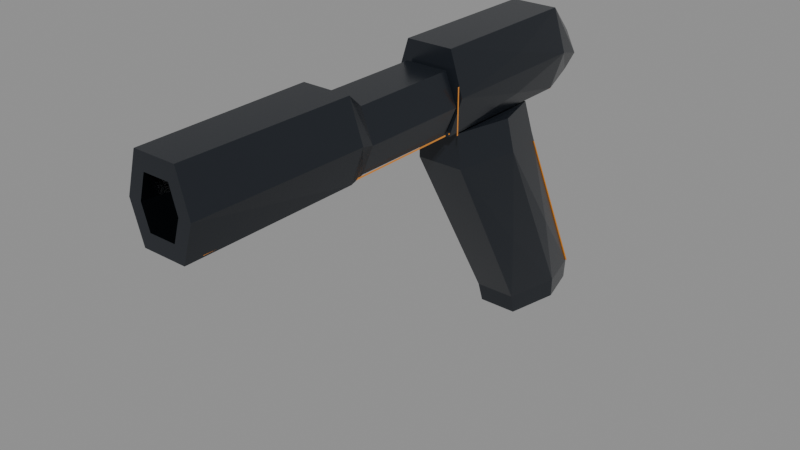# Source: obsidian_pistol.blend  (saved by Blender 5.2.45; exported with 4.5.12 LTS)
import bpy
from mathutils import Matrix  # noqa: F401  (used for matrix-valued properties, if any)

bpy.ops.wm.read_factory_settings(use_empty=True)
scene = bpy.context.scene
scene.name = 'Scene'

# ---- materials (node trees are filled in below, after node groups)
mat_obsidian_mineral = bpy.data.materials.new('Obsidian_Mineral')
mat_obsidian_mineral.diffuse_color = (0.017, 0.021, 0.028, 1.0)
mat_muzzle_interior = bpy.data.materials.new('Muzzle_Interior')
mat_muzzle_interior.diffuse_color = (0.002, 0.003, 0.004, 1.0)
mat_amber_core = bpy.data.materials.new('Amber_Core')
mat_amber_core.diffuse_color = (0.11, 0.052, 0.012, 1.0)

# ---- material node trees
mat_obsidian_mineral.use_nodes = True; mat_obsidian_mineral.node_tree.nodes.clear()
_N = mat_obsidian_mineral.node_tree.nodes; _L = mat_obsidian_mineral.node_tree.links
n0 = _N.new('ShaderNodeBsdfPrincipled'); n0.name = 'Principled BSDF'; n0.location = (-200, 100)
n0.inputs[0].default_value = (0.017, 0.021, 0.028, 1.0)
n0.inputs[1].default_value = 0.3
n0.inputs[2].default_value = 0.25
n0.inputs[10].default_value = 0.005
n1 = _N.new('ShaderNodeOutputMaterial'); n1.name = 'Material Output'; n1.location = (200, 100)
_L.new(n0.outputs[0], n1.inputs[0])
n1.is_active_output = True
mat_muzzle_interior.use_nodes = True; mat_muzzle_interior.node_tree.nodes.clear()
_N = mat_muzzle_interior.node_tree.nodes; _L = mat_muzzle_interior.node_tree.links
n0 = _N.new('ShaderNodeBsdfPrincipled'); n0.name = 'Principled BSDF'; n0.location = (-200, 100)
n0.inputs[0].default_value = (0.002, 0.003, 0.004, 1.0)
n0.inputs[1].default_value = 0.3
n0.inputs[2].default_value = 0.25
n0.inputs[10].default_value = 0.005
n1 = _N.new('ShaderNodeOutputMaterial'); n1.name = 'Material Output'; n1.location = (200, 100)
_L.new(n0.outputs[0], n1.inputs[0])
n1.is_active_output = True
mat_amber_core.use_nodes = True; mat_amber_core.node_tree.nodes.clear()
_N = mat_amber_core.node_tree.nodes; _L = mat_amber_core.node_tree.links
n0 = _N.new('ShaderNodeBsdfPrincipled'); n0.name = 'Principled BSDF'; n0.location = (-200, 100)
n0.inputs[0].default_value = (0.11, 0.052, 0.012, 1.0)
n0.inputs[1].default_value = 0.3
n0.inputs[2].default_value = 0.25
n0.inputs[10].default_value = 0.005
n0.inputs[27].default_value = (0.32, 0.115, 0.012, 1.0)
n0.inputs[28].default_value = 1.5
n1 = _N.new('ShaderNodeOutputMaterial'); n1.name = 'Material Output'; n1.location = (200, 100)
_L.new(n0.outputs[0], n1.inputs[0])
n1.is_active_output = True

# ---- meshes
me_barrel_block_inlay_001 = bpy.data.meshes.new('barrel_block_inlay.001')
me_barrel_block_inlay_001.from_pydata([(0.0091, -0.0629, -0.0165), (-0.0091, -0.0629, -0.0165), (-0.014, -0.0629, -0.00066), (-0.00896, -0.0629, 0.0165), (0.00896, -0.0629, 0.0165), (0.014, -0.0629, -0.00066), (0.0104, 0.0091, -0.0155), (-0.0104, 0.0091, -0.0155), (-0.016, 0.0091, -0.00014), (-0.01024, 0.0091, 0.0165), (0.01024, 0.0091, 0.0165), (0.016, 0.0091, -0.00014), (0.0091, 0.0161, -0.0145), (-0.0091, 0.0161, -0.0145), (-0.014, 0.0161, -0.0025), (-0.00896, 0.0161, 0.0105), (0.00896, 0.0161, 0.0105), (0.014, 0.0161, -0.0025), (0.0091, 0.0621, -0.0145), (-0.0091, 0.0621, -0.0145), (-0.014, 0.0621, -0.0025), (-0.00896, 0.0621, 0.0105), (0.00896, 0.0621, 0.0105), (0.014, 0.0621, -0.0025), (0.0091, -0.0629, -0.0165), (-0.0091, -0.0629, -0.0165), (-0.014, -0.0629, -0.00066), (-0.00896, -0.0629, 0.0165), (0.00896, -0.0629, 0.0165), (0.014, -0.0629, -0.00066), (0.005551, -0.0629, -0.01026), (-0.005551, -0.0629, -0.01026), (-0.00854, -0.0629, -0.0005976), (-0.005466, -0.0629, 0.00987), (0.005466, -0.0629, 0.00987), (0.00854, -0.0629, -0.0005976), (0.00455, -0.0529, -0.0085), (-0.00455, -0.0529, -0.0085), (-0.007, -0.0529, -0.00058), (-0.00448, -0.0529, 0.008), (0.00448, -0.0529, 0.008), (0.007, -0.0529, -0.00058), (0.0095, -0.0559, -0.0157), (0.0095, -0.0559, -0.015), (0.0102, 0.0611, -0.0138), (0.0102, 0.0611, -0.0145), (0.0146, 0.0622, -0.0135), (0.0146, 0.0622, 0.0055), (0.0146, 0.0629, 0.0055), (0.0146, 0.0629, -0.0135), (-0.0095, -0.0559, -0.0157), (-0.0095, -0.0559, -0.015), (-0.0102, 0.0611, -0.0138), (-0.0102, 0.0611, -0.0145), (-0.0146, 0.0622, -0.0135), (-0.0146, 0.0622, 0.0055), (-0.0146, 0.0629, 0.0055), (-0.0146, 0.0629, -0.0135)], [], [(0, 1, 7, 6), (1, 2, 8), (1, 8, 7), (2, 3, 9), (2, 9, 8), (3, 4, 10, 9), (4, 5, 11), (4, 11, 10), (5, 0, 6), (5, 6, 11), (6, 7, 13, 12), (7, 8, 14), (7, 14, 13), (8, 9, 15), (8, 15, 14), (9, 10, 16, 15), (10, 11, 17), (10, 17, 16), (11, 6, 12), (11, 12, 17), (12, 13, 19, 18), (13, 14, 20, 19), (14, 15, 21, 20), (15, 16, 22, 21), (16, 17, 23, 22), (17, 12, 18, 23), (18, 19, 20, 21), (18, 21, 22, 23), (24, 30, 31, 25), (25, 31, 32, 26), (26, 32, 33, 27), (27, 33, 34, 28), (28, 34, 35, 29), (29, 35, 30, 24), (30, 36, 37, 31), (31, 37, 38, 32), (32, 38, 39, 33), (33, 39, 40, 34), (34, 40, 41, 35), (35, 41, 36, 30), (36, 39, 38, 37), (36, 41, 40, 39), (42, 43, 44, 45), (46, 47, 48, 49), (50, 53, 52, 51), (54, 55, 56, 57)])
me_barrel_block_inlay_001.polygons.foreach_set('material_index', [0, 0, 0, 0, 0, 0, 0, 0, 0, 0, 0, 0, 0, 0, 0, 0, 0, 0, 0, 0, 0, 0, 0, 0, 0, 0, 0, 0, 0, 0, 0, 0, 0, 0, 1, 1, 1, 1, 1, 1, 1, 1, 2, 3, 4, 5])
me_barrel_block_inlay_001.materials.append(mat_obsidian_mineral)
me_barrel_block_inlay_001.materials.append(mat_muzzle_interior)
me_barrel_block_inlay_001.materials.append(mat_amber_core)
me_barrel_block_inlay_001.materials.append(mat_amber_core)
me_barrel_block_inlay_001.materials.append(mat_amber_core)
me_barrel_block_inlay_001.materials.append(mat_amber_core)
me_barrel_block_inlay_001.update()
me_slide_block_inlay_001 = bpy.data.meshes.new('slide_block_inlay.001')
me_slide_block_inlay_001.from_pydata([(0.01008, -0.0409, -0.017), (-0.01008, -0.0409, -0.017), (-0.0155, -0.0409, -0.00068), (-0.00992, -0.0409, 0.017), (0.00992, -0.0409, 0.017), (0.0155, -0.0409, -0.00068), (0.01008, 0.0276, -0.017), (-0.01008, 0.0276, -0.017), (-0.0155, 0.0276, -0.00068), (-0.00992, 0.0276, 0.017), (0.00992, 0.0276, 0.017), (0.0155, 0.0276, -0.00068), (0.0078, 0.0416, -0.013), (-0.0078, 0.0416, -0.013), (-0.012, 0.0416, -0.00484), (-0.00768, 0.0416, 0.004), (0.00768, 0.0416, 0.004), (0.012, 0.0416, -0.00484), (-0.01427, -0.001855, -0.007698), (-0.01342, -0.001855, 0.009398), (0.0142, -0.001855, 0.006922), (0.01351, -0.001855, -0.009982), (0.0102, -0.0416, -0.016), (0.0102, -0.0416, -0.0153), (0.0101, 0.0276, -0.0163), (0.0101, 0.0276, -0.017), (-0.0102, -0.0416, -0.016), (-0.0102, -0.0416, -0.0153), (-0.0101, 0.0276, -0.0163), (-0.0101, 0.0276, -0.017)], [], [(5, 4, 3, 2), (5, 2, 1, 0), (0, 1, 7, 6), (1, 2, 18), (2, 8, 18), (8, 7, 18), (7, 1, 18), (2, 3, 19), (3, 9, 19), (9, 8, 19), (8, 2, 19), (3, 4, 10, 9), (4, 5, 20), (5, 11, 20), (11, 10, 20), (10, 4, 20), (5, 0, 21), (0, 6, 21), (6, 11, 21), (11, 5, 21), (6, 7, 13, 12), (7, 8, 14), (7, 14, 13), (8, 9, 15), (8, 15, 14), (9, 10, 16, 15), (10, 11, 17), (10, 17, 16), (11, 6, 12), (11, 12, 17), (12, 13, 14, 15), (12, 15, 16, 17), (22, 23, 24, 25), (26, 27, 28, 29)])
me_slide_block_inlay_001.polygons.foreach_set('material_index', [0, 0, 0, 0, 0, 0, 0, 0, 0, 0, 0, 0, 0, 0, 0, 0, 0, 0, 0, 0, 0, 0, 0, 0, 0, 0, 0, 0, 0, 0, 0, 0, 1, 2])
me_slide_block_inlay_001.materials.append(mat_obsidian_mineral)
me_slide_block_inlay_001.materials.append(mat_amber_core)
me_slide_block_inlay_001.materials.append(mat_amber_core)
me_slide_block_inlay_001.update()
me_grip_block_inlay_001 = bpy.data.meshes.new('grip_block_inlay.001')
me_grip_block_inlay_001.from_pydata([(0.0092, -0.0435, 0.05), (-0.0092, -0.0435, 0.05), (-0.01472, -0.02234, 0.05), (-0.0092, 0.00158, 0.05), (0.0092, 0.00158, 0.05), (0.01472, -0.01866, 0.05), (0.01, -0.0425, 0.035), (-0.01, -0.0425, 0.035), (-0.016, -0.0195, 0.035), (-0.01, 0.0065, 0.035), (0.01, 0.0065, 0.035), (0.016, -0.0155, 0.035), (0.009, -0.0006, -0.041), (-0.009, -0.0006, -0.041), (-0.0144, 0.0201, -0.041), (-0.009, 0.0435, -0.041), (0.009, 0.0435, -0.041), (0.0144, 0.0237, -0.041), (0.0085, 0.00185, -0.05), (-0.0085, 0.00185, -0.05), (-0.0136, 0.0214, -0.05), (-0.0085, 0.0435, -0.05), (0.0085, 0.0435, -0.05), (0.0136, 0.0248, -0.05), (-0.01376, -0.006243, -0.00832), (-0.01296, 0.01706, -0.00832), (0.01376, 0.01575, -0.00832), (0.01296, -0.007682, -0.00832), (0.0101, 0.0075, 0.031), (0.0108, 0.0075, 0.031), (0.0097, 0.0435, -0.041), (0.009, 0.0435, -0.041), (-0.0101, 0.0075, 0.031), (-0.0108, 0.0075, 0.031), (-0.0097, 0.0435, -0.041), (-0.009, 0.0435, -0.041)], [], [(5, 4, 3, 2), (5, 2, 1, 0), (0, 1, 7, 6), (1, 2, 8, 7), (2, 3, 9, 8), (3, 4, 10, 9), (4, 5, 11, 10), (5, 0, 6, 11), (6, 7, 13, 12), (7, 8, 24), (8, 14, 24), (14, 13, 24), (13, 7, 24), (8, 9, 25), (9, 15, 25), (15, 14, 25), (14, 8, 25), (9, 10, 16, 15), (10, 11, 26), (11, 17, 26), (17, 16, 26), (16, 10, 26), (11, 6, 27), (6, 12, 27), (12, 17, 27), (17, 11, 27), (12, 13, 19, 18), (13, 14, 20, 19), (14, 15, 21, 20), (15, 16, 22, 21), (16, 17, 23, 22), (17, 12, 18, 23), (18, 19, 20, 21), (18, 21, 22, 23), (28, 29, 30, 31), (32, 33, 34, 35)])
me_grip_block_inlay_001.polygons.foreach_set('material_index', [0, 0, 0, 0, 0, 0, 0, 0, 0, 0, 0, 0, 0, 0, 0, 0, 0, 0, 0, 0, 0, 0, 0, 0, 0, 0, 0, 0, 0, 0, 0, 0, 0, 0, 1, 2])
me_grip_block_inlay_001.materials.append(mat_obsidian_mineral)
me_grip_block_inlay_001.materials.append(mat_amber_core)
me_grip_block_inlay_001.materials.append(mat_amber_core)
me_grip_block_inlay_001.update()
me_core_crystal = bpy.data.meshes.new('core_crystal')
me_core_crystal.from_pydata([(0.006, 0.007, -0.0055), (-0.006, 0.007, -0.0055), (0.0, 0.009, 0.0065), (0.0, -0.009, -0.0065)], [], [(0, 1, 2), (0, 3, 1), (1, 3, 2), (2, 3, 0)])
me_core_crystal.materials.append(mat_amber_core)
me_core_crystal.update()

# ---- objects
ob_obsidianpistol = bpy.data.objects.new('ObsidianPistol', None)
ob_barrel_block = bpy.data.objects.new('barrel_block', me_barrel_block_inlay_001)
ob_slide_block = bpy.data.objects.new('slide_block', me_slide_block_inlay_001)
ob_grip_block = bpy.data.objects.new('grip_block', me_grip_block_inlay_001)
ob_core_crystal = bpy.data.objects.new('core_crystal', me_core_crystal)

# ---- transforms, parenting, visibility, modifiers, constraints
ob_obsidianpistol.location = (0.0, 0.0, 0.0)
ob_barrel_block.parent = ob_obsidianpistol
ob_barrel_block.location = (0.0, -0.1136, 0.0665)
ob_slide_block.parent = ob_obsidianpistol
ob_slide_block.location = (0.0, -0.0091, 0.068)
ob_grip_block.parent = ob_obsidianpistol
ob_grip_block.location = (0.0, 0.0, 0.0)
ob_core_crystal.parent = ob_obsidianpistol
ob_core_crystal.location = (0.0, -0.0585, 0.0575)

# ---- collection membership
scene.collection.objects.link(ob_obsidianpistol)
scene.collection.objects.link(ob_barrel_block)
scene.collection.objects.link(ob_slide_block)
scene.collection.objects.link(ob_grip_block)
scene.collection.objects.link(ob_core_crystal)

# ---- scene / render settings (as saved in the file)
scene.frame_start = 1; scene.frame_end = 250; scene.frame_set(1)
scene.render.engine = 'BLENDER_EEVEE_NEXT'
scene.render.bake_bias = 0.0
scene.render.bake_samples = 0
scene.render.compositor_device = 'GPU'
scene.eevee.use_volume_custom_range = False
scene.eevee.fast_gi_thickness_near = 0.1
scene.eevee.fast_gi_thickness_far = 0.0
scene.eevee.ray_tracing_options.screen_trace_thickness = 0.1
bpy.context.view_layer.update()

# ---- added for rendering (the .blend has no active camera and no usable light): camera, sun + grey world if the file has none
cam_auto = bpy.data.cameras.new('AutoCamera')
cam_auto.lens = 50.0
cam_auto.sensor_width = 36.0
cam_auto.clip_end = 1000.0
ob_auto_camera = bpy.data.objects.new('AutoCamera', cam_auto)
scene.collection.objects.link(ob_auto_camera)
ob_auto_camera.location = (0.240646, -0.355275, 0.210016)
ob_auto_camera.rotation_euler = (1.09748, -7.21219e-08, 0.694738)
scene.camera = ob_auto_camera
light_auto_sun = bpy.data.lights.new('AutoSun', 'SUN')
light_auto_sun.energy = 3.0
light_auto_sun.angle = 0.0523599
ob_auto_sun = bpy.data.objects.new('AutoSun', light_auto_sun)
scene.collection.objects.link(ob_auto_sun)
ob_auto_sun.rotation_euler = (0.872665, 0.174533, 0.523599)
if scene.world is None:
    world_auto = bpy.data.worlds.new('AutoWorld')
    world_auto.color = (0.3, 0.3, 0.3)
    scene.world = world_auto
bpy.context.view_layer.update()
